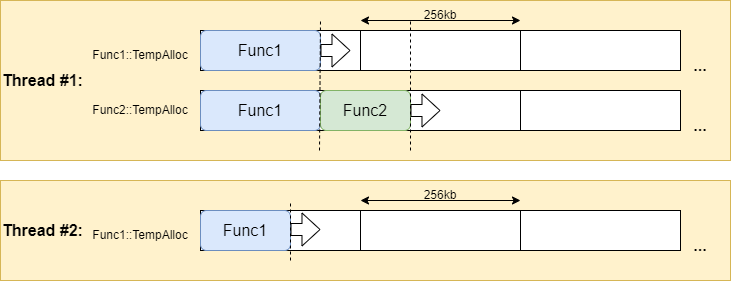

The diagram above was exported from draw.io. Its source (the exported page's mxGraphModel, read from the mxfile embedded in the PNG):
<mxGraphModel dx="1967" dy="1186" grid="1" gridSize="10" guides="1" tooltips="1" connect="1" arrows="1" fold="1" page="1" pageScale="1" pageWidth="850" pageHeight="1100" math="0" shadow="0">
  <root>
    <mxCell id="0" />
    <mxCell id="1" parent="0" />
    <mxCell id="w58F_ZVaZvZreyl9grY9-26" value="Thread #1:" style="rounded=0;whiteSpace=wrap;html=1;fontSize=16;align=left;labelPosition=center;verticalLabelPosition=middle;verticalAlign=middle;fillColor=#fff2cc;strokeColor=#d6b656;fontStyle=1" vertex="1" parent="1">
      <mxGeometry x="-120" y="10" width="730" height="160" as="geometry" />
    </mxCell>
    <mxCell id="w58F_ZVaZvZreyl9grY9-1" value="" style="rounded=0;whiteSpace=wrap;html=1;" vertex="1" parent="1">
      <mxGeometry x="80" y="40" width="160" height="40" as="geometry" />
    </mxCell>
    <mxCell id="w58F_ZVaZvZreyl9grY9-2" value="" style="rounded=0;whiteSpace=wrap;html=1;" vertex="1" parent="1">
      <mxGeometry x="240" y="40" width="160" height="40" as="geometry" />
    </mxCell>
    <mxCell id="w58F_ZVaZvZreyl9grY9-3" value="" style="rounded=0;whiteSpace=wrap;html=1;" vertex="1" parent="1">
      <mxGeometry x="400" y="40" width="160" height="40" as="geometry" />
    </mxCell>
    <mxCell id="w58F_ZVaZvZreyl9grY9-4" value="..." style="text;html=1;strokeColor=none;fillColor=none;align=center;verticalAlign=middle;whiteSpace=wrap;rounded=0;fontSize=16;fontStyle=1" vertex="1" parent="1">
      <mxGeometry x="550" y="60" width="60" height="30" as="geometry" />
    </mxCell>
    <mxCell id="w58F_ZVaZvZreyl9grY9-6" value="" style="rounded=0;whiteSpace=wrap;html=1;" vertex="1" parent="1">
      <mxGeometry x="80" y="100" width="160" height="40" as="geometry" />
    </mxCell>
    <mxCell id="w58F_ZVaZvZreyl9grY9-7" value="" style="rounded=0;whiteSpace=wrap;html=1;" vertex="1" parent="1">
      <mxGeometry x="240" y="100" width="160" height="40" as="geometry" />
    </mxCell>
    <mxCell id="w58F_ZVaZvZreyl9grY9-8" value="" style="rounded=0;whiteSpace=wrap;html=1;" vertex="1" parent="1">
      <mxGeometry x="400" y="100" width="160" height="40" as="geometry" />
    </mxCell>
    <mxCell id="w58F_ZVaZvZreyl9grY9-9" value="..." style="text;html=1;strokeColor=none;fillColor=none;align=center;verticalAlign=middle;whiteSpace=wrap;rounded=0;fontSize=16;fontStyle=1" vertex="1" parent="1">
      <mxGeometry x="550" y="120" width="60" height="30" as="geometry" />
    </mxCell>
    <mxCell id="w58F_ZVaZvZreyl9grY9-14" value="Func1" style="rounded=1;whiteSpace=wrap;html=1;fontSize=16;fillColor=#dae8fc;strokeColor=#6c8ebf;" vertex="1" parent="1">
      <mxGeometry x="80" y="40" width="120" height="40" as="geometry" />
    </mxCell>
    <mxCell id="w58F_ZVaZvZreyl9grY9-15" value="Func1" style="rounded=1;whiteSpace=wrap;html=1;fontSize=16;fillColor=#dae8fc;strokeColor=#6c8ebf;" vertex="1" parent="1">
      <mxGeometry x="80" y="100" width="120" height="40" as="geometry" />
    </mxCell>
    <mxCell id="w58F_ZVaZvZreyl9grY9-16" value="Func2" style="rounded=1;whiteSpace=wrap;html=1;fontSize=16;fillColor=#d5e8d4;strokeColor=#82b366;" vertex="1" parent="1">
      <mxGeometry x="200" y="100" width="90" height="40" as="geometry" />
    </mxCell>
    <mxCell id="w58F_ZVaZvZreyl9grY9-18" value="256kb" style="text;html=1;strokeColor=none;fillColor=none;align=center;verticalAlign=middle;whiteSpace=wrap;rounded=0;fontSize=12;" vertex="1" parent="1">
      <mxGeometry x="290" y="10" width="60" height="30" as="geometry" />
    </mxCell>
    <mxCell id="w58F_ZVaZvZreyl9grY9-19" value="" style="endArrow=classic;startArrow=classic;html=1;rounded=0;fontSize=12;" edge="1" parent="1">
      <mxGeometry width="50" height="50" relative="1" as="geometry">
        <mxPoint x="240" y="30" as="sourcePoint" />
        <mxPoint x="400" y="30" as="targetPoint" />
      </mxGeometry>
    </mxCell>
    <mxCell id="w58F_ZVaZvZreyl9grY9-20" value="Func1::TempAlloc" style="text;html=1;strokeColor=none;fillColor=none;align=center;verticalAlign=middle;whiteSpace=wrap;rounded=0;fontSize=12;" vertex="1" parent="1">
      <mxGeometry x="-10" y="50" width="60" height="30" as="geometry" />
    </mxCell>
    <mxCell id="w58F_ZVaZvZreyl9grY9-21" value="Func2::TempAlloc" style="text;html=1;strokeColor=none;fillColor=none;align=center;verticalAlign=middle;whiteSpace=wrap;rounded=0;fontSize=12;" vertex="1" parent="1">
      <mxGeometry x="-10" y="105" width="60" height="30" as="geometry" />
    </mxCell>
    <mxCell id="w58F_ZVaZvZreyl9grY9-22" value="" style="shape=flexArrow;endArrow=classic;html=1;rounded=0;fontSize=12;width=12;endSize=5.67;" edge="1" parent="1">
      <mxGeometry width="50" height="50" relative="1" as="geometry">
        <mxPoint x="200" y="60" as="sourcePoint" />
        <mxPoint x="230" y="60" as="targetPoint" />
      </mxGeometry>
    </mxCell>
    <mxCell id="w58F_ZVaZvZreyl9grY9-23" value="" style="endArrow=none;dashed=1;html=1;rounded=0;fontSize=12;" edge="1" parent="1">
      <mxGeometry width="50" height="50" relative="1" as="geometry">
        <mxPoint x="199" y="160" as="sourcePoint" />
        <mxPoint x="200" y="30" as="targetPoint" />
      </mxGeometry>
    </mxCell>
    <mxCell id="w58F_ZVaZvZreyl9grY9-24" value="" style="endArrow=none;dashed=1;html=1;rounded=0;fontSize=12;" edge="1" parent="1">
      <mxGeometry width="50" height="50" relative="1" as="geometry">
        <mxPoint x="290" y="160" as="sourcePoint" />
        <mxPoint x="290" y="30" as="targetPoint" />
      </mxGeometry>
    </mxCell>
    <mxCell id="w58F_ZVaZvZreyl9grY9-25" value="" style="shape=flexArrow;endArrow=classic;html=1;rounded=0;fontSize=12;width=12;endSize=5.67;" edge="1" parent="1">
      <mxGeometry width="50" height="50" relative="1" as="geometry">
        <mxPoint x="290" y="120" as="sourcePoint" />
        <mxPoint x="320" y="120" as="targetPoint" />
      </mxGeometry>
    </mxCell>
    <mxCell id="w58F_ZVaZvZreyl9grY9-28" value="Thread #2:" style="rounded=0;whiteSpace=wrap;html=1;fontSize=16;align=left;labelPosition=center;verticalLabelPosition=middle;verticalAlign=middle;fillColor=#fff2cc;strokeColor=#d6b656;fontStyle=1" vertex="1" parent="1">
      <mxGeometry x="-120" y="190" width="730" height="100" as="geometry" />
    </mxCell>
    <mxCell id="w58F_ZVaZvZreyl9grY9-29" value="" style="rounded=0;whiteSpace=wrap;html=1;" vertex="1" parent="1">
      <mxGeometry x="80" y="220" width="160" height="40" as="geometry" />
    </mxCell>
    <mxCell id="w58F_ZVaZvZreyl9grY9-30" value="" style="rounded=0;whiteSpace=wrap;html=1;" vertex="1" parent="1">
      <mxGeometry x="240" y="220" width="160" height="40" as="geometry" />
    </mxCell>
    <mxCell id="w58F_ZVaZvZreyl9grY9-31" value="" style="rounded=0;whiteSpace=wrap;html=1;" vertex="1" parent="1">
      <mxGeometry x="400" y="220" width="160" height="40" as="geometry" />
    </mxCell>
    <mxCell id="w58F_ZVaZvZreyl9grY9-32" value="..." style="text;html=1;strokeColor=none;fillColor=none;align=center;verticalAlign=middle;whiteSpace=wrap;rounded=0;fontSize=16;fontStyle=1" vertex="1" parent="1">
      <mxGeometry x="550" y="240" width="60" height="30" as="geometry" />
    </mxCell>
    <mxCell id="w58F_ZVaZvZreyl9grY9-37" value="Func1" style="rounded=1;whiteSpace=wrap;html=1;fontSize=16;fillColor=#dae8fc;strokeColor=#6c8ebf;" vertex="1" parent="1">
      <mxGeometry x="80" y="220" width="90" height="40" as="geometry" />
    </mxCell>
    <mxCell id="w58F_ZVaZvZreyl9grY9-40" value="256kb" style="text;html=1;strokeColor=none;fillColor=none;align=center;verticalAlign=middle;whiteSpace=wrap;rounded=0;fontSize=12;" vertex="1" parent="1">
      <mxGeometry x="290" y="190" width="60" height="30" as="geometry" />
    </mxCell>
    <mxCell id="w58F_ZVaZvZreyl9grY9-41" value="" style="endArrow=classic;startArrow=classic;html=1;rounded=0;fontSize=12;" edge="1" parent="1">
      <mxGeometry width="50" height="50" relative="1" as="geometry">
        <mxPoint x="240" y="210" as="sourcePoint" />
        <mxPoint x="400" y="210" as="targetPoint" />
      </mxGeometry>
    </mxCell>
    <mxCell id="w58F_ZVaZvZreyl9grY9-42" value="Func1::TempAlloc" style="text;html=1;strokeColor=none;fillColor=none;align=center;verticalAlign=middle;whiteSpace=wrap;rounded=0;fontSize=12;" vertex="1" parent="1">
      <mxGeometry x="-10" y="230" width="60" height="30" as="geometry" />
    </mxCell>
    <mxCell id="w58F_ZVaZvZreyl9grY9-44" value="" style="shape=flexArrow;endArrow=classic;html=1;rounded=0;fontSize=12;width=12;endSize=5.67;" edge="1" parent="1">
      <mxGeometry width="50" height="50" relative="1" as="geometry">
        <mxPoint x="170" y="239" as="sourcePoint" />
        <mxPoint x="200" y="239" as="targetPoint" />
      </mxGeometry>
    </mxCell>
    <mxCell id="w58F_ZVaZvZreyl9grY9-45" value="" style="endArrow=none;dashed=1;html=1;rounded=0;fontSize=12;" edge="1" parent="1">
      <mxGeometry width="50" height="50" relative="1" as="geometry">
        <mxPoint x="170" y="270" as="sourcePoint" />
        <mxPoint x="170" y="210" as="targetPoint" />
      </mxGeometry>
    </mxCell>
  </root>
</mxGraphModel>